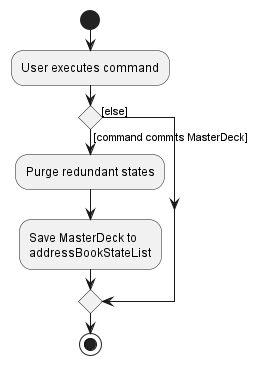

The diagram above was rendered by PlantUML. Its source (embedded in the PNG):
@startuml
start
:User executes command;

'Since the beta syntax does not support placing the condition outside the
'diamond we place it as the true branch instead.

if () then ([command commits MasterDeck])
    :Purge redundant states;
    :Save MasterDeck to
    addressBookStateList;
else ([else])
endif
stop
@enduml